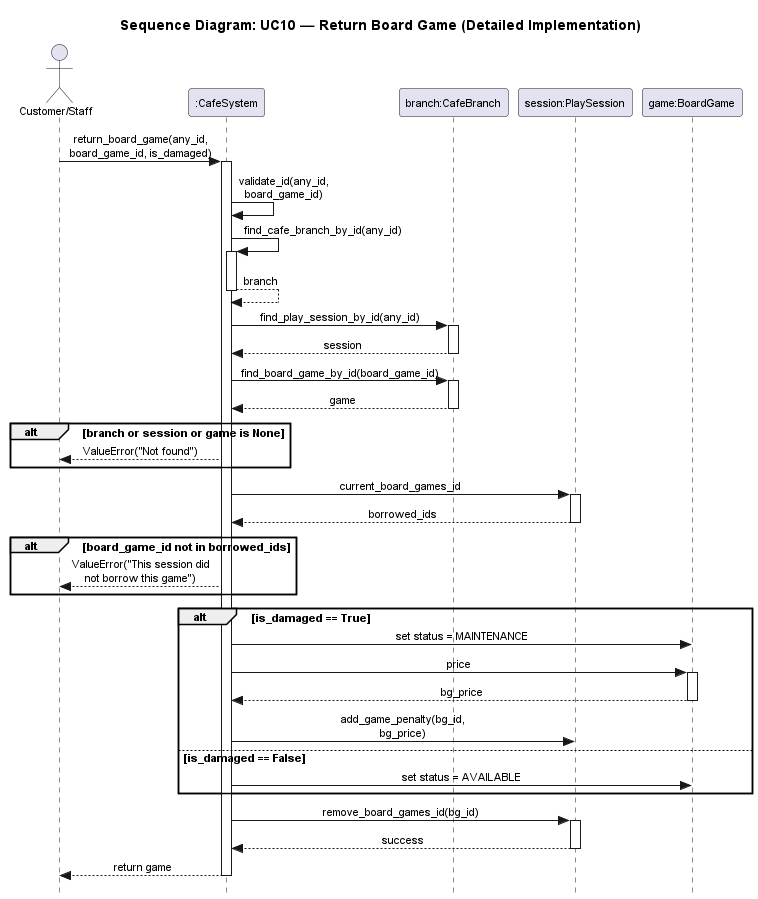

The diagram above was rendered by PlantUML. Its source (embedded in the PNG):
@startuml
skinparam style strictuml
skinparam sequenceMessageAlign center
skinparam defaultFontSize 11
skinparam MaxMessageSize 150

title Sequence Diagram: UC10 — Return Board Game (Detailed Implementation)

actor "Customer/Staff" as user
participant ":CafeSystem" as system
participant "branch:CafeBranch" as branch
participant "session:PlaySession" as session
participant "game:BoardGame" as bg

user -> system : return_board_game(any_id, board_game_id, is_damaged)
activate system

    system -> system : validate_id(any_id, board_game_id)

    ' 1. Logic to find context (Branch/Session/Game)
    system -> system : find_cafe_branch_by_id(any_id)
    activate system
    system --> system : branch
    deactivate system
    
    system -> branch : find_play_session_by_id(any_id)
    activate branch
    branch --> system : session
    deactivate branch
    
    system -> branch : find_board_game_by_id(board_game_id)
    activate branch
    branch --> system : game
    deactivate branch

    ' 2. Validation
    alt branch or session or game is None
        system --> user : ValueError("Not found")
    end
    
    system -> session : current_board_games_id
    activate session
    session --> system : borrowed_ids
    deactivate session
    
    alt board_game_id not in borrowed_ids
        system --> user : ValueError("This session did not borrow this game")
    end

    ' 3. Perform Return Logic
    alt is_damaged == True
        system -> bg : set status = MAINTENANCE
        system -> bg : price
        activate bg
        bg --> system : bg_price
        deactivate bg
        system -> session : add_game_penalty(bg_id, bg_price)
    else is_damaged == False
        system -> bg : set status = AVAILABLE
    end
    
    system -> session : remove_board_games_id(bg_id)
    activate session
    session --> system : success
    deactivate session

    system --> user : return game
deactivate system

@enduml